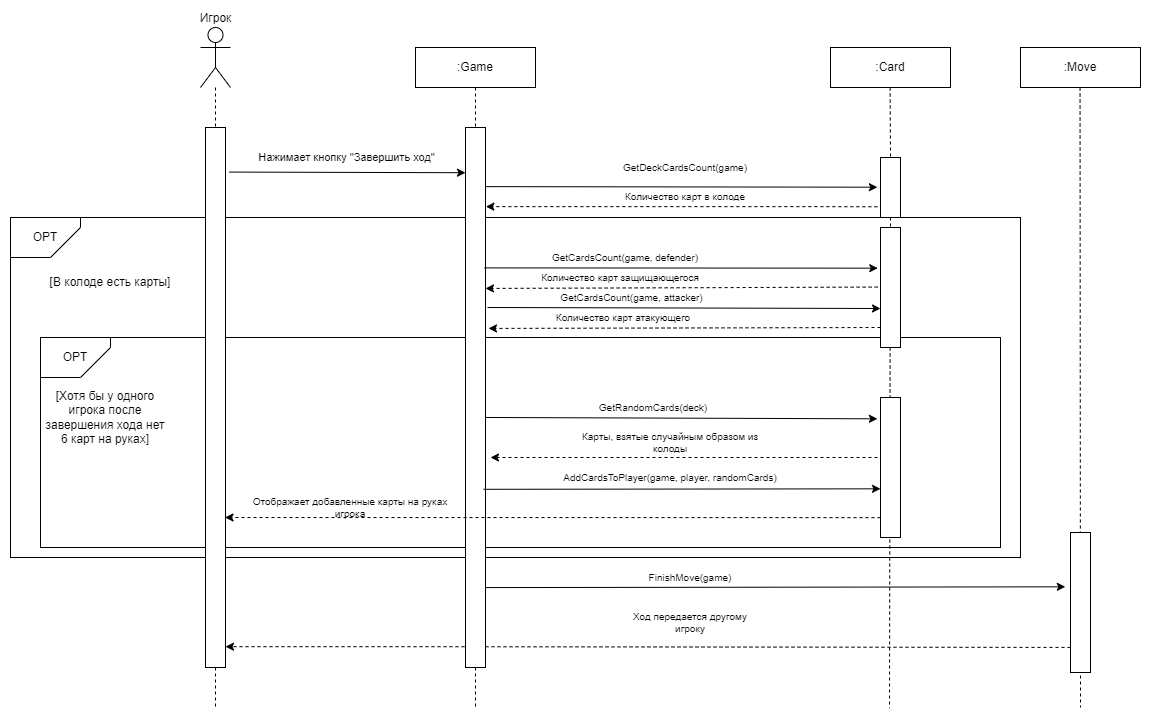

The diagram above was exported from draw.io. Its source (the exported page's mxGraphModel, read from the mxfile embedded in the PNG):
<mxGraphModel dx="1195" dy="-530" grid="1" gridSize="10" guides="1" tooltips="1" connect="1" arrows="1" fold="1" page="1" pageScale="1" pageWidth="827" pageHeight="1169" math="0" shadow="0">
  <root>
    <mxCell id="0" />
    <mxCell id="1" parent="0" />
    <mxCell id="qUmZaivJWLAL3MDtO6s8-107" value="Игрок" style="shape=umlActor;verticalLabelPosition=top;verticalAlign=bottom;html=1;outlineConnect=0;labelPosition=center;align=center;" vertex="1" parent="1">
      <mxGeometry x="490" y="1350" width="30" height="60" as="geometry" />
    </mxCell>
    <mxCell id="qUmZaivJWLAL3MDtO6s8-108" value=":GameService" style="rounded=0;whiteSpace=wrap;html=1;" vertex="1" parent="1">
      <mxGeometry x="705" y="1370" width="120" height="40" as="geometry" />
    </mxCell>
    <mxCell id="qUmZaivJWLAL3MDtO6s8-109" value="" style="endArrow=none;dashed=1;html=1;rounded=0;entryX=0.5;entryY=0;entryDx=0;entryDy=0;" edge="1" parent="1" source="qUmZaivJWLAL3MDtO6s8-107" target="qUmZaivJWLAL3MDtO6s8-121">
      <mxGeometry width="50" height="50" relative="1" as="geometry">
        <mxPoint x="505" y="1390" as="sourcePoint" />
        <mxPoint x="655" y="1520" as="targetPoint" />
      </mxGeometry>
    </mxCell>
    <mxCell id="qUmZaivJWLAL3MDtO6s8-110" value="" style="endArrow=none;dashed=1;html=1;rounded=0;entryX=0.5;entryY=0;entryDx=0;entryDy=0;exitX=0.5;exitY=1;exitDx=0;exitDy=0;" edge="1" parent="1" source="qUmZaivJWLAL3MDtO6s8-108" target="qUmZaivJWLAL3MDtO6s8-122">
      <mxGeometry width="50" height="50" relative="1" as="geometry">
        <mxPoint x="645" y="1390" as="sourcePoint" />
        <mxPoint x="645" y="1450" as="targetPoint" />
      </mxGeometry>
    </mxCell>
    <mxCell id="qUmZaivJWLAL3MDtO6s8-111" value="" style="endArrow=none;dashed=1;html=1;rounded=0;exitX=0.5;exitY=1;exitDx=0;exitDy=0;" edge="1" parent="1" source="qUmZaivJWLAL3MDtO6s8-122">
      <mxGeometry width="50" height="50" relative="1" as="geometry">
        <mxPoint x="765" y="1770" as="sourcePoint" />
        <mxPoint x="765" y="2030" as="targetPoint" />
      </mxGeometry>
    </mxCell>
    <mxCell id="qUmZaivJWLAL3MDtO6s8-112" value="" style="endArrow=classic;html=1;rounded=0;exitX=1.186;exitY=0.041;exitDx=0;exitDy=0;exitPerimeter=0;entryX=0.005;entryY=0.153;entryDx=0;entryDy=0;entryPerimeter=0;" edge="1" parent="1">
      <mxGeometry width="50" height="50" relative="1" as="geometry">
        <mxPoint x="518.6199999999999" y="1494.5699999999997" as="sourcePoint" />
        <mxPoint x="755" y="1495.2200000000003" as="targetPoint" />
      </mxGeometry>
    </mxCell>
    <mxCell id="qUmZaivJWLAL3MDtO6s8-113" value="Нажимает кнопку &quot;Завершить ход&quot;" style="edgeLabel;html=1;align=center;verticalAlign=middle;resizable=0;points=[];" vertex="1" connectable="0" parent="qUmZaivJWLAL3MDtO6s8-112">
      <mxGeometry x="-0.1031" y="-2" relative="1" as="geometry">
        <mxPoint x="11" y="-17" as="offset" />
      </mxGeometry>
    </mxCell>
    <mxCell id="qUmZaivJWLAL3MDtO6s8-114" value="" style="endArrow=classic;html=1;rounded=0;exitX=0;exitY=0.821;exitDx=0;exitDy=0;entryX=1;entryY=0.25;entryDx=0;entryDy=0;dashed=1;exitPerimeter=0;" edge="1" parent="1" source="qUmZaivJWLAL3MDtO6s8-148">
      <mxGeometry width="50" height="50" relative="1" as="geometry">
        <mxPoint x="755" y="1969.17" as="sourcePoint" />
        <mxPoint x="515" y="1969.17" as="targetPoint" />
        <Array as="points">
          <mxPoint x="705" y="1969.17" />
        </Array>
      </mxGeometry>
    </mxCell>
    <mxCell id="qUmZaivJWLAL3MDtO6s8-115" value="&lt;div style=&quot;font-size: 10px;&quot;&gt;Ход передается другому игроку&lt;/div&gt;" style="text;html=1;align=center;verticalAlign=middle;whiteSpace=wrap;rounded=0;fontSize=10;" vertex="1" parent="1">
      <mxGeometry x="910" y="1920" width="140" height="50" as="geometry" />
    </mxCell>
    <mxCell id="qUmZaivJWLAL3MDtO6s8-116" value="" style="rounded=0;whiteSpace=wrap;html=1;" vertex="1" parent="1">
      <mxGeometry x="300" y="1540" width="1010" height="340" as="geometry" />
    </mxCell>
    <mxCell id="qUmZaivJWLAL3MDtO6s8-117" value="OPT" style="shape=card;whiteSpace=wrap;html=1;direction=south;flipH=0;flipV=1;" vertex="1" parent="1">
      <mxGeometry x="300" y="1540" width="70" height="40" as="geometry" />
    </mxCell>
    <mxCell id="qUmZaivJWLAL3MDtO6s8-118" value="[В колоде есть карты]" style="text;html=1;align=center;verticalAlign=middle;whiteSpace=wrap;rounded=0;" vertex="1" parent="1">
      <mxGeometry x="310" y="1590" width="180" height="30" as="geometry" />
    </mxCell>
    <mxCell id="qUmZaivJWLAL3MDtO6s8-119" value="" style="rounded=0;whiteSpace=wrap;html=1;" vertex="1" parent="1">
      <mxGeometry x="330" y="1660" width="960" height="210" as="geometry" />
    </mxCell>
    <mxCell id="qUmZaivJWLAL3MDtO6s8-120" value="OPT" style="shape=card;whiteSpace=wrap;html=1;direction=south;flipH=0;flipV=1;" vertex="1" parent="1">
      <mxGeometry x="330" y="1660" width="70" height="40" as="geometry" />
    </mxCell>
    <mxCell id="qUmZaivJWLAL3MDtO6s8-121" value="" style="rounded=0;whiteSpace=wrap;html=1;" vertex="1" parent="1">
      <mxGeometry x="495" y="1450" width="20" height="540" as="geometry" />
    </mxCell>
    <mxCell id="qUmZaivJWLAL3MDtO6s8-122" value="" style="rounded=0;whiteSpace=wrap;html=1;" vertex="1" parent="1">
      <mxGeometry x="755" y="1450" width="20" height="540" as="geometry" />
    </mxCell>
    <mxCell id="qUmZaivJWLAL3MDtO6s8-123" value="[Хотя бы у одного игрока после завершения хода нет 6 карт на руках]" style="text;html=1;align=center;verticalAlign=middle;whiteSpace=wrap;rounded=0;" vertex="1" parent="1">
      <mxGeometry x="330" y="1725" width="130" height="30" as="geometry" />
    </mxCell>
    <mxCell id="qUmZaivJWLAL3MDtO6s8-124" value="" style="endArrow=none;dashed=1;html=1;rounded=0;exitX=0.5;exitY=1;exitDx=0;exitDy=0;" edge="1" parent="1" source="qUmZaivJWLAL3MDtO6s8-121">
      <mxGeometry width="50" height="50" relative="1" as="geometry">
        <mxPoint x="504.5799999999999" y="1780" as="sourcePoint" />
        <mxPoint x="505" y="2030.689655172414" as="targetPoint" />
      </mxGeometry>
    </mxCell>
    <mxCell id="qUmZaivJWLAL3MDtO6s8-125" value="GetCardsCount(game, defender)" style="text;html=1;align=center;verticalAlign=middle;whiteSpace=wrap;rounded=0;fontSize=10;" vertex="1" parent="1">
      <mxGeometry x="825" y="1570" width="180" height="20" as="geometry" />
    </mxCell>
    <mxCell id="qUmZaivJWLAL3MDtO6s8-126" value=":Game" style="rounded=0;whiteSpace=wrap;html=1;" vertex="1" parent="1">
      <mxGeometry x="705" y="1370" width="120" height="40" as="geometry" />
    </mxCell>
    <mxCell id="qUmZaivJWLAL3MDtO6s8-127" value=":Card" style="rounded=0;whiteSpace=wrap;html=1;" vertex="1" parent="1">
      <mxGeometry x="1120" y="1370" width="120" height="40" as="geometry" />
    </mxCell>
    <mxCell id="qUmZaivJWLAL3MDtO6s8-128" value="" style="endArrow=none;dashed=1;html=1;rounded=0;entryX=0.5;entryY=0;entryDx=0;entryDy=0;exitX=0.5;exitY=1;exitDx=0;exitDy=0;" edge="1" parent="1" source="qUmZaivJWLAL3MDtO6s8-156" target="qUmZaivJWLAL3MDtO6s8-139">
      <mxGeometry width="50" height="50" relative="1" as="geometry">
        <mxPoint x="1179.63" y="1410" as="sourcePoint" />
        <mxPoint x="1179.63" y="1450" as="targetPoint" />
      </mxGeometry>
    </mxCell>
    <mxCell id="qUmZaivJWLAL3MDtO6s8-129" value="" style="endArrow=classic;html=1;rounded=0;entryX=-0.137;entryY=0.279;entryDx=0;entryDy=0;entryPerimeter=0;exitX=0.946;exitY=0.26;exitDx=0;exitDy=0;exitPerimeter=0;" edge="1" parent="1" source="qUmZaivJWLAL3MDtO6s8-122">
      <mxGeometry width="50" height="50" relative="1" as="geometry">
        <mxPoint x="860" y="1660" as="sourcePoint" />
        <mxPoint x="1167.2600000000002" y="1590.6599999999999" as="targetPoint" />
      </mxGeometry>
    </mxCell>
    <mxCell id="qUmZaivJWLAL3MDtO6s8-130" value="" style="endArrow=classic;html=1;rounded=0;entryX=1.175;entryY=0.588;entryDx=0;entryDy=0;entryPerimeter=0;exitX=-0.144;exitY=0.314;exitDx=0;exitDy=0;exitPerimeter=0;dashed=1;" edge="1" parent="1">
      <mxGeometry width="50" height="50" relative="1" as="geometry">
        <mxPoint x="1167.12" y="1609.5599999999995" as="sourcePoint" />
        <mxPoint x="775" y="1610.9400000000005" as="targetPoint" />
      </mxGeometry>
    </mxCell>
    <mxCell id="qUmZaivJWLAL3MDtO6s8-131" value="Количество карт защищающегося" style="text;html=1;align=center;verticalAlign=middle;whiteSpace=wrap;rounded=0;fontSize=10;" vertex="1" parent="1">
      <mxGeometry x="810" y="1590" width="200" height="20" as="geometry" />
    </mxCell>
    <mxCell id="qUmZaivJWLAL3MDtO6s8-132" style="edgeStyle=orthogonalEdgeStyle;rounded=0;orthogonalLoop=1;jettySize=auto;html=1;exitX=0.5;exitY=1;exitDx=0;exitDy=0;" edge="1" parent="1" source="qUmZaivJWLAL3MDtO6s8-123" target="qUmZaivJWLAL3MDtO6s8-123">
      <mxGeometry relative="1" as="geometry" />
    </mxCell>
    <mxCell id="qUmZaivJWLAL3MDtO6s8-133" value="GetCardsCount(game, attacker)" style="text;html=1;align=center;verticalAlign=middle;whiteSpace=wrap;rounded=0;fontSize=10;" vertex="1" parent="1">
      <mxGeometry x="843" y="1610" width="157" height="20" as="geometry" />
    </mxCell>
    <mxCell id="qUmZaivJWLAL3MDtO6s8-134" value="" style="endArrow=classic;html=1;rounded=0;entryX=-0.137;entryY=0.279;entryDx=0;entryDy=0;entryPerimeter=0;exitX=0.946;exitY=0.26;exitDx=0;exitDy=0;exitPerimeter=0;" edge="1" parent="1">
      <mxGeometry width="50" height="50" relative="1" as="geometry">
        <mxPoint x="777" y="1630" as="sourcePoint" />
        <mxPoint x="1170" y="1631" as="targetPoint" />
      </mxGeometry>
    </mxCell>
    <mxCell id="qUmZaivJWLAL3MDtO6s8-135" value="" style="endArrow=classic;html=1;rounded=0;entryX=1.175;entryY=0.588;entryDx=0;entryDy=0;entryPerimeter=0;exitX=-0.144;exitY=0.314;exitDx=0;exitDy=0;exitPerimeter=0;dashed=1;" edge="1" parent="1">
      <mxGeometry width="50" height="50" relative="1" as="geometry">
        <mxPoint x="1170" y="1650" as="sourcePoint" />
        <mxPoint x="778" y="1650.9400000000005" as="targetPoint" />
      </mxGeometry>
    </mxCell>
    <mxCell id="qUmZaivJWLAL3MDtO6s8-136" value="Количество карт атакующего" style="text;html=1;align=center;verticalAlign=middle;whiteSpace=wrap;rounded=0;fontSize=10;" vertex="1" parent="1">
      <mxGeometry x="813" y="1630" width="200" height="20" as="geometry" />
    </mxCell>
    <mxCell id="qUmZaivJWLAL3MDtO6s8-137" value="" style="endArrow=classic;html=1;rounded=0;entryX=-0.155;entryY=0.558;entryDx=0;entryDy=0;entryPerimeter=0;exitX=1.017;exitY=0.537;exitDx=0;exitDy=0;exitPerimeter=0;" edge="1" parent="1" source="qUmZaivJWLAL3MDtO6s8-122">
      <mxGeometry width="50" height="50" relative="1" as="geometry">
        <mxPoint x="515" y="1740" as="sourcePoint" />
        <mxPoint x="1166.8999999999996" y="1741.3199999999997" as="targetPoint" />
      </mxGeometry>
    </mxCell>
    <mxCell id="qUmZaivJWLAL3MDtO6s8-138" value="" style="endArrow=classic;html=1;rounded=0;exitX=-0.144;exitY=0.314;exitDx=0;exitDy=0;exitPerimeter=0;dashed=1;" edge="1" parent="1">
      <mxGeometry width="50" height="50" relative="1" as="geometry">
        <mxPoint x="1167" y="1780" as="sourcePoint" />
        <mxPoint x="780" y="1780" as="targetPoint" />
      </mxGeometry>
    </mxCell>
    <mxCell id="qUmZaivJWLAL3MDtO6s8-139" value="" style="rounded=0;whiteSpace=wrap;html=1;" vertex="1" parent="1">
      <mxGeometry x="1170" y="1550" width="20" height="120" as="geometry" />
    </mxCell>
    <mxCell id="qUmZaivJWLAL3MDtO6s8-140" value="" style="endArrow=none;dashed=1;html=1;rounded=0;exitX=0.5;exitY=1;exitDx=0;exitDy=0;" edge="1" parent="1">
      <mxGeometry width="50" height="50" relative="1" as="geometry">
        <mxPoint x="1179.62" y="1670" as="sourcePoint" />
        <mxPoint x="1179" y="2030.7692307692305" as="targetPoint" />
      </mxGeometry>
    </mxCell>
    <mxCell id="qUmZaivJWLAL3MDtO6s8-141" value="" style="rounded=0;whiteSpace=wrap;html=1;" vertex="1" parent="1">
      <mxGeometry x="1170" y="1720" width="20" height="140" as="geometry" />
    </mxCell>
    <mxCell id="qUmZaivJWLAL3MDtO6s8-142" value="GetRandomCards(deck)" style="text;html=1;align=center;verticalAlign=middle;whiteSpace=wrap;rounded=0;fontSize=10;" vertex="1" parent="1">
      <mxGeometry x="843" y="1720" width="200" height="20" as="geometry" />
    </mxCell>
    <mxCell id="qUmZaivJWLAL3MDtO6s8-143" value="Карты, взятые случайным образом из колоды" style="text;html=1;align=center;verticalAlign=middle;whiteSpace=wrap;rounded=0;fontSize=10;" vertex="1" parent="1">
      <mxGeometry x="860" y="1755" width="200" height="20" as="geometry" />
    </mxCell>
    <mxCell id="qUmZaivJWLAL3MDtO6s8-144" value="" style="endArrow=classic;html=1;rounded=0;entryX=-0.155;entryY=0.558;entryDx=0;entryDy=0;entryPerimeter=0;exitX=0.9;exitY=0.67;exitDx=0;exitDy=0;exitPerimeter=0;" edge="1" parent="1" source="qUmZaivJWLAL3MDtO6s8-122">
      <mxGeometry width="50" height="50" relative="1" as="geometry">
        <mxPoint x="518.0999999999999" y="1810" as="sourcePoint" />
        <mxPoint x="1169.9999999999995" y="1811.3199999999997" as="targetPoint" />
      </mxGeometry>
    </mxCell>
    <mxCell id="qUmZaivJWLAL3MDtO6s8-145" value="AddCardsToPlayer(game, player, randomCards)" style="text;html=1;align=center;verticalAlign=middle;whiteSpace=wrap;rounded=0;fontSize=10;" vertex="1" parent="1">
      <mxGeometry x="840" y="1790" width="240" height="20" as="geometry" />
    </mxCell>
    <mxCell id="qUmZaivJWLAL3MDtO6s8-146" value=":Move" style="rounded=0;whiteSpace=wrap;html=1;" vertex="1" parent="1">
      <mxGeometry x="1310" y="1370" width="120" height="40" as="geometry" />
    </mxCell>
    <mxCell id="qUmZaivJWLAL3MDtO6s8-147" value="" style="endArrow=none;dashed=1;html=1;rounded=0;exitX=0.5;exitY=1;exitDx=0;exitDy=0;" edge="1" parent="1">
      <mxGeometry width="50" height="50" relative="1" as="geometry">
        <mxPoint x="1369.5500000000002" y="1410" as="sourcePoint" />
        <mxPoint x="1370" y="2030" as="targetPoint" />
      </mxGeometry>
    </mxCell>
    <mxCell id="qUmZaivJWLAL3MDtO6s8-148" value="" style="rounded=0;whiteSpace=wrap;html=1;" vertex="1" parent="1">
      <mxGeometry x="1360" y="1855" width="20" height="140" as="geometry" />
    </mxCell>
    <mxCell id="qUmZaivJWLAL3MDtO6s8-149" value="" style="endArrow=classic;html=1;rounded=0;entryX=-0.259;entryY=0.388;entryDx=0;entryDy=0;entryPerimeter=0;exitX=0.975;exitY=0.852;exitDx=0;exitDy=0;exitPerimeter=0;" edge="1" parent="1" source="qUmZaivJWLAL3MDtO6s8-122" target="qUmZaivJWLAL3MDtO6s8-148">
      <mxGeometry width="50" height="50" relative="1" as="geometry">
        <mxPoint x="780" y="1909" as="sourcePoint" />
        <mxPoint x="1166.8999999999996" y="1911.3199999999997" as="targetPoint" />
      </mxGeometry>
    </mxCell>
    <mxCell id="qUmZaivJWLAL3MDtO6s8-150" value="FinishMove(game)" style="text;html=1;align=center;verticalAlign=middle;whiteSpace=wrap;rounded=0;fontSize=10;" vertex="1" parent="1">
      <mxGeometry x="860" y="1890" width="240" height="20" as="geometry" />
    </mxCell>
    <mxCell id="qUmZaivJWLAL3MDtO6s8-151" value="GetDeckCardsCount(game)" style="text;html=1;align=center;verticalAlign=middle;whiteSpace=wrap;rounded=0;fontSize=10;" vertex="1" parent="1">
      <mxGeometry x="920" y="1480" width="110" height="20" as="geometry" />
    </mxCell>
    <mxCell id="qUmZaivJWLAL3MDtO6s8-152" value="" style="endArrow=classic;html=1;rounded=0;exitX=0.981;exitY=0.089;exitDx=0;exitDy=0;exitPerimeter=0;entryX=-0.157;entryY=0.495;entryDx=0;entryDy=0;entryPerimeter=0;" edge="1" parent="1" target="qUmZaivJWLAL3MDtO6s8-156">
      <mxGeometry width="50" height="50" relative="1" as="geometry">
        <mxPoint x="775" y="1509.13" as="sourcePoint" />
        <mxPoint x="1150" y="1509" as="targetPoint" />
      </mxGeometry>
    </mxCell>
    <mxCell id="qUmZaivJWLAL3MDtO6s8-153" value="" style="endArrow=classic;html=1;rounded=0;entryX=0.995;entryY=0.303;entryDx=0;entryDy=0;entryPerimeter=0;dashed=1;exitX=-0.157;exitY=0.821;exitDx=0;exitDy=0;exitPerimeter=0;" edge="1" parent="1" source="qUmZaivJWLAL3MDtO6s8-156">
      <mxGeometry width="50" height="50" relative="1" as="geometry">
        <mxPoint x="1150" y="1530" as="sourcePoint" />
        <mxPoint x="775.3800000000001" y="1529.13" as="targetPoint" />
        <Array as="points">
          <mxPoint x="1110.38" y="1529.13" />
        </Array>
      </mxGeometry>
    </mxCell>
    <mxCell id="qUmZaivJWLAL3MDtO6s8-154" value="Количество карт в колоде" style="text;html=1;align=center;verticalAlign=middle;whiteSpace=wrap;rounded=0;fontSize=10;" vertex="1" parent="1">
      <mxGeometry x="880" y="1509.13" width="190" height="20" as="geometry" />
    </mxCell>
    <mxCell id="qUmZaivJWLAL3MDtO6s8-155" value="" style="endArrow=none;dashed=1;html=1;rounded=0;entryX=0.5;entryY=0;entryDx=0;entryDy=0;exitX=0.5;exitY=1;exitDx=0;exitDy=0;" edge="1" parent="1" target="qUmZaivJWLAL3MDtO6s8-156">
      <mxGeometry width="50" height="50" relative="1" as="geometry">
        <mxPoint x="1179.63" y="1410" as="sourcePoint" />
        <mxPoint x="1180" y="1550" as="targetPoint" />
      </mxGeometry>
    </mxCell>
    <mxCell id="qUmZaivJWLAL3MDtO6s8-156" value="" style="rounded=0;whiteSpace=wrap;html=1;" vertex="1" parent="1">
      <mxGeometry x="1170" y="1480" width="20" height="60" as="geometry" />
    </mxCell>
    <mxCell id="qUmZaivJWLAL3MDtO6s8-157" value="" style="endArrow=classic;html=1;rounded=0;exitX=0;exitY=0.821;exitDx=0;exitDy=0;dashed=1;exitPerimeter=0;entryX=0.975;entryY=0.705;entryDx=0;entryDy=0;entryPerimeter=0;" edge="1" parent="1">
      <mxGeometry width="50" height="50" relative="1" as="geometry">
        <mxPoint x="1170" y="1840.1299999999997" as="sourcePoint" />
        <mxPoint x="514.5" y="1840" as="targetPoint" />
        <Array as="points" />
      </mxGeometry>
    </mxCell>
    <mxCell id="qUmZaivJWLAL3MDtO6s8-158" value="Отображает добавленные карты на руках игрока" style="text;html=1;align=center;verticalAlign=middle;whiteSpace=wrap;rounded=0;fontSize=10;" vertex="1" parent="1">
      <mxGeometry x="540" y="1820" width="200" height="20" as="geometry" />
    </mxCell>
  </root>
</mxGraphModel>